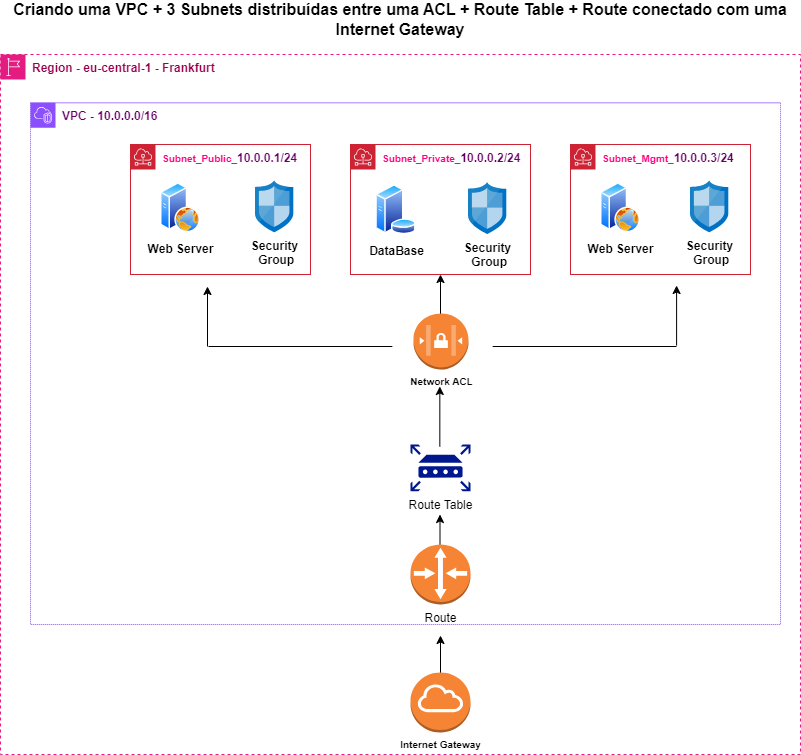

The diagram above was exported from draw.io. Its source (the exported page's mxGraphModel, read from the mxfile embedded in the PNG):
<mxGraphModel dx="880" dy="1560" grid="1" gridSize="10" guides="1" tooltips="1" connect="1" arrows="1" fold="1" page="1" pageScale="1" pageWidth="850" pageHeight="1100" math="0" shadow="0">
  <root>
    <mxCell id="0" />
    <mxCell id="1" parent="0" />
    <mxCell id="HUh1dlwKQfj8_lXao6Q8-71" value="" style="group" parent="1" vertex="1" connectable="0">
      <mxGeometry x="40" y="-1010" width="800" height="700" as="geometry" />
    </mxCell>
    <mxCell id="HUh1dlwKQfj8_lXao6Q8-47" value="" style="edgeStyle=orthogonalEdgeStyle;rounded=0;orthogonalLoop=1;jettySize=auto;html=1;" parent="HUh1dlwKQfj8_lXao6Q8-71" edge="1">
      <mxGeometry relative="1" as="geometry">
        <mxPoint x="440.00000000000006" y="280" as="sourcePoint" />
        <mxPoint x="440.00000000000006" y="220" as="targetPoint" />
      </mxGeometry>
    </mxCell>
    <mxCell id="HUh1dlwKQfj8_lXao6Q8-48" style="edgeStyle=orthogonalEdgeStyle;rounded=0;orthogonalLoop=1;jettySize=auto;html=1;exitX=0.5;exitY=0;exitDx=0;exitDy=0;exitPerimeter=0;" parent="HUh1dlwKQfj8_lXao6Q8-71" edge="1">
      <mxGeometry relative="1" as="geometry">
        <mxPoint x="440" y="661" as="sourcePoint" />
        <mxPoint x="440" y="581" as="targetPoint" />
      </mxGeometry>
    </mxCell>
    <mxCell id="HUh1dlwKQfj8_lXao6Q8-49" value="" style="edgeStyle=orthogonalEdgeStyle;rounded=0;orthogonalLoop=1;jettySize=auto;html=1;" parent="HUh1dlwKQfj8_lXao6Q8-71" edge="1">
      <mxGeometry relative="1" as="geometry">
        <mxPoint x="439.33000000000004" y="392" as="sourcePoint" />
        <mxPoint x="439.33000000000004" y="332" as="targetPoint" />
      </mxGeometry>
    </mxCell>
    <mxCell id="HUh1dlwKQfj8_lXao6Q8-50" value="&lt;b style=&quot;border-color: var(--border-color);&quot;&gt;&lt;font style=&quot;border-color: var(--border-color);&quot; color=&quot;#99004d&quot;&gt;Region - eu-central-1 - Frankfurt&lt;/font&gt;&lt;/b&gt;" style="sketch=0;outlineConnect=0;gradientColor=none;html=1;whiteSpace=wrap;fontSize=12;fontStyle=0;shape=mxgraph.aws4.group;grIcon=mxgraph.aws4.group_region;strokeColor=#e41b80;fillColor=none;verticalAlign=top;align=left;spacingLeft=30;fontColor=#879196;dashed=1;movable=0;resizable=0;rotatable=0;deletable=0;editable=0;locked=1;connectable=0;" parent="HUh1dlwKQfj8_lXao6Q8-71" vertex="1">
      <mxGeometry width="800" height="700" as="geometry" />
    </mxCell>
    <mxCell id="HUh1dlwKQfj8_lXao6Q8-51" value="&lt;font size=&quot;1&quot; style=&quot;&quot;&gt;&lt;b style=&quot;background-color: rgb(255, 255, 255);&quot;&gt;Subnet_Public_&lt;/b&gt;&lt;/font&gt;&lt;b style=&quot;border-color: var(--border-color); color: rgb(102, 0, 102);&quot;&gt;10.0.0.1/24&lt;/b&gt;" style="sketch=0;outlineConnect=0;gradientColor=none;html=1;whiteSpace=wrap;fontSize=12;fontStyle=0;shape=mxgraph.aws4.group;grIcon=mxgraph.aws4.group_subnet;strokeColor=#CD2334;fillColor=none;verticalAlign=top;align=left;spacingLeft=30;fontColor=#FF0080;dashed=0;container=0;" parent="HUh1dlwKQfj8_lXao6Q8-71" vertex="1">
      <mxGeometry x="130" y="90" width="180" height="130" as="geometry" />
    </mxCell>
    <mxCell id="HUh1dlwKQfj8_lXao6Q8-52" value="&lt;font size=&quot;1&quot; style=&quot;&quot;&gt;&lt;b style=&quot;background-color: rgb(255, 255, 255);&quot;&gt;Subnet_Private_&lt;/b&gt;&lt;/font&gt;&lt;b style=&quot;border-color: var(--border-color); color: rgb(102, 0, 102);&quot;&gt;10.0.0.2/24&lt;/b&gt;" style="sketch=0;outlineConnect=0;gradientColor=none;html=1;whiteSpace=wrap;fontSize=12;fontStyle=0;shape=mxgraph.aws4.group;grIcon=mxgraph.aws4.group_subnet;strokeColor=#CD2334;fillColor=none;verticalAlign=top;align=left;spacingLeft=30;fontColor=#FF0080;dashed=0;container=0;" parent="HUh1dlwKQfj8_lXao6Q8-71" vertex="1">
      <mxGeometry x="350" y="90" width="180" height="130" as="geometry" />
    </mxCell>
    <mxCell id="HUh1dlwKQfj8_lXao6Q8-53" value="&lt;font size=&quot;1&quot; style=&quot;&quot;&gt;&lt;b style=&quot;background-color: rgb(255, 255, 255);&quot;&gt;Subnet_Mgmt_&lt;/b&gt;&lt;/font&gt;&lt;b style=&quot;border-color: var(--border-color); color: rgb(102, 0, 102);&quot;&gt;10.0.0.3/24&lt;/b&gt;" style="sketch=0;outlineConnect=0;gradientColor=none;html=1;whiteSpace=wrap;fontSize=12;fontStyle=0;shape=mxgraph.aws4.group;grIcon=mxgraph.aws4.group_subnet;strokeColor=#CD2334;fillColor=none;verticalAlign=top;align=left;spacingLeft=30;fontColor=#FF0080;dashed=0;container=0;" parent="HUh1dlwKQfj8_lXao6Q8-71" vertex="1">
      <mxGeometry x="570" y="90" width="180" height="130" as="geometry" />
    </mxCell>
    <mxCell id="HUh1dlwKQfj8_lXao6Q8-54" value="&lt;font style=&quot;font-size: 12px;&quot;&gt;&lt;b style=&quot;font-size: 12px;&quot;&gt;Security&lt;br&gt;&amp;nbsp;Group&lt;/b&gt;&lt;/font&gt;" style="image;sketch=0;aspect=fixed;html=1;points=[];align=center;fontSize=12;image=img/lib/mscae/Network_Security_Groups_Classic.svg;container=0;" parent="HUh1dlwKQfj8_lXao6Q8-71" vertex="1">
      <mxGeometry x="255" y="126.48000000000002" width="38.3" height="51.76" as="geometry" />
    </mxCell>
    <mxCell id="HUh1dlwKQfj8_lXao6Q8-55" value="Internet Gateway" style="outlineConnect=0;dashed=0;verticalLabelPosition=bottom;verticalAlign=top;align=center;html=1;shape=mxgraph.aws3.internet_gateway;fillColor=#F58534;gradientColor=none;fontStyle=1;fontSize=10;container=0;" parent="HUh1dlwKQfj8_lXao6Q8-71" vertex="1">
      <mxGeometry x="410" y="618" width="60" height="60" as="geometry" />
    </mxCell>
    <mxCell id="HUh1dlwKQfj8_lXao6Q8-56" value="Route Table" style="sketch=0;aspect=fixed;pointerEvents=1;shadow=0;dashed=0;html=1;strokeColor=none;labelPosition=center;verticalLabelPosition=bottom;verticalAlign=top;align=center;fillColor=#00188D;shape=mxgraph.mscae.enterprise.router;container=0;" parent="HUh1dlwKQfj8_lXao6Q8-71" vertex="1">
      <mxGeometry x="410" y="390" width="60" height="46.8" as="geometry" />
    </mxCell>
    <mxCell id="HUh1dlwKQfj8_lXao6Q8-57" value="Network ACL" style="outlineConnect=0;dashed=0;verticalLabelPosition=bottom;verticalAlign=top;align=center;html=1;shape=mxgraph.aws3.network_access_controllist;fillColor=#F58534;gradientColor=none;fontSize=10;fontStyle=1;container=0;" parent="HUh1dlwKQfj8_lXao6Q8-71" vertex="1">
      <mxGeometry x="413" y="259" width="55" height="56" as="geometry" />
    </mxCell>
    <mxCell id="HUh1dlwKQfj8_lXao6Q8-58" value="Web Server" style="image;aspect=fixed;perimeter=ellipsePerimeter;html=1;align=center;shadow=0;dashed=0;spacingTop=3;image=img/lib/active_directory/web_server.svg;fontStyle=1;container=0;" parent="HUh1dlwKQfj8_lXao6Q8-71" vertex="1">
      <mxGeometry x="160" y="128.24" width="40" height="50" as="geometry" />
    </mxCell>
    <mxCell id="HUh1dlwKQfj8_lXao6Q8-59" value="Web Server" style="image;aspect=fixed;perimeter=ellipsePerimeter;html=1;align=center;shadow=0;dashed=0;spacingTop=3;image=img/lib/active_directory/web_server.svg;fontStyle=1;container=0;" parent="HUh1dlwKQfj8_lXao6Q8-71" vertex="1">
      <mxGeometry x="600" y="128.24" width="40" height="50" as="geometry" />
    </mxCell>
    <mxCell id="HUh1dlwKQfj8_lXao6Q8-60" value="&lt;font style=&quot;font-size: 12px;&quot;&gt;&lt;b style=&quot;font-size: 12px;&quot;&gt;Security&lt;br&gt;&amp;nbsp;Group&lt;/b&gt;&lt;/font&gt;" style="image;sketch=0;aspect=fixed;html=1;points=[];align=center;fontSize=12;image=img/lib/mscae/Network_Security_Groups_Classic.svg;container=0;" parent="HUh1dlwKQfj8_lXao6Q8-71" vertex="1">
      <mxGeometry x="690" y="126.48000000000002" width="38.3" height="51.76" as="geometry" />
    </mxCell>
    <mxCell id="HUh1dlwKQfj8_lXao6Q8-61" value="&lt;font style=&quot;font-size: 12px;&quot;&gt;&lt;b style=&quot;font-size: 12px;&quot;&gt;Security&lt;br&gt;&amp;nbsp;Group&lt;/b&gt;&lt;/font&gt;" style="image;sketch=0;aspect=fixed;html=1;points=[];align=center;fontSize=12;image=img/lib/mscae/Network_Security_Groups_Classic.svg;container=0;" parent="HUh1dlwKQfj8_lXao6Q8-71" vertex="1">
      <mxGeometry x="468" y="128.24" width="38.3" height="51.76" as="geometry" />
    </mxCell>
    <mxCell id="HUh1dlwKQfj8_lXao6Q8-62" value="&lt;b&gt;DataBase&lt;/b&gt;" style="image;aspect=fixed;perimeter=ellipsePerimeter;html=1;align=center;shadow=0;dashed=0;spacingTop=3;image=img/lib/active_directory/database_server.svg;container=0;" parent="HUh1dlwKQfj8_lXao6Q8-71" vertex="1">
      <mxGeometry x="375" y="130" width="41" height="50" as="geometry" />
    </mxCell>
    <mxCell id="HUh1dlwKQfj8_lXao6Q8-63" value="&lt;font color=&quot;#660066&quot;&gt;&lt;b&gt;VPC - 10.0.0.0/16&lt;/b&gt;&lt;/font&gt;" style="points=[[0,0],[0.25,0],[0.5,0],[0.75,0],[1,0],[1,0.25],[1,0.5],[1,0.75],[1,1],[0.75,1],[0.5,1],[0.25,1],[0,1],[0,0.75],[0,0.5],[0,0.25]];outlineConnect=0;gradientColor=none;html=1;whiteSpace=wrap;fontSize=12;fontStyle=0;container=0;pointerEvents=0;collapsible=0;recursiveResize=0;shape=mxgraph.aws4.group;grIcon=mxgraph.aws4.group_vpc2;strokeColor=#8C4FFF;fillColor=none;verticalAlign=top;align=left;spacingLeft=30;fontColor=#AAB7B8;dashed=1;dashPattern=1 1;" parent="HUh1dlwKQfj8_lXao6Q8-71" vertex="1">
      <mxGeometry x="30" y="48.24000000000001" width="750" height="521.76" as="geometry" />
    </mxCell>
    <mxCell id="HUh1dlwKQfj8_lXao6Q8-64" value="" style="edgeStyle=orthogonalEdgeStyle;rounded=0;orthogonalLoop=1;jettySize=auto;html=1;" parent="HUh1dlwKQfj8_lXao6Q8-71" edge="1">
      <mxGeometry relative="1" as="geometry">
        <mxPoint x="207" y="292" as="sourcePoint" />
        <mxPoint x="207" y="232" as="targetPoint" />
      </mxGeometry>
    </mxCell>
    <mxCell id="HUh1dlwKQfj8_lXao6Q8-65" style="edgeStyle=orthogonalEdgeStyle;rounded=0;orthogonalLoop=1;jettySize=auto;html=1;exitX=0.5;exitY=0;exitDx=0;exitDy=0;exitPerimeter=0;" parent="HUh1dlwKQfj8_lXao6Q8-71" edge="1">
      <mxGeometry relative="1" as="geometry">
        <mxPoint x="439.5" y="540" as="sourcePoint" />
        <mxPoint x="439.5" y="460" as="targetPoint" />
      </mxGeometry>
    </mxCell>
    <mxCell id="HUh1dlwKQfj8_lXao6Q8-66" value="Route&lt;br&gt;" style="outlineConnect=0;dashed=0;verticalLabelPosition=bottom;verticalAlign=top;align=center;html=1;shape=mxgraph.aws3.router;fillColor=#F58534;gradientColor=none;container=0;" parent="HUh1dlwKQfj8_lXao6Q8-71" vertex="1">
      <mxGeometry x="410" y="490" width="60" height="60" as="geometry" />
    </mxCell>
    <mxCell id="HUh1dlwKQfj8_lXao6Q8-67" value="" style="group" parent="HUh1dlwKQfj8_lXao6Q8-71" vertex="1" connectable="0">
      <mxGeometry x="584" y="231" width="92.08779220779229" height="61" as="geometry" />
    </mxCell>
    <mxCell id="HUh1dlwKQfj8_lXao6Q8-68" value="" style="endArrow=none;html=1;rounded=0;" parent="HUh1dlwKQfj8_lXao6Q8-67" edge="1">
      <mxGeometry width="50" height="50" relative="1" as="geometry">
        <mxPoint x="-91.84415584415592" y="61" as="sourcePoint" />
        <mxPoint x="92" y="61" as="targetPoint" />
        <Array as="points">
          <mxPoint x="12" y="61" />
          <mxPoint y="61" />
        </Array>
      </mxGeometry>
    </mxCell>
    <mxCell id="HUh1dlwKQfj8_lXao6Q8-69" value="" style="edgeStyle=orthogonalEdgeStyle;rounded=0;orthogonalLoop=1;jettySize=auto;html=1;" parent="HUh1dlwKQfj8_lXao6Q8-67" edge="1">
      <mxGeometry relative="1" as="geometry">
        <mxPoint x="92.08779220779229" y="60" as="sourcePoint" />
        <mxPoint x="92.08779220779229" as="targetPoint" />
      </mxGeometry>
    </mxCell>
    <mxCell id="HUh1dlwKQfj8_lXao6Q8-70" value="" style="endArrow=none;html=1;rounded=0;" parent="HUh1dlwKQfj8_lXao6Q8-71" edge="1">
      <mxGeometry width="50" height="50" relative="1" as="geometry">
        <mxPoint x="207.99584415584405" y="292" as="sourcePoint" />
        <mxPoint x="391.84" y="292" as="targetPoint" />
        <Array as="points">
          <mxPoint x="311.84" y="292" />
          <mxPoint x="299.84" y="292" />
        </Array>
      </mxGeometry>
    </mxCell>
    <mxCell id="lHtQrHQrWJmyTPeKCWfS-1" value="Criando uma VPC + 3 Subnets distribuídas entre uma ACL + Route Table + Route conectado com uma Internet Gateway" style="text;strokeColor=none;align=center;fillColor=none;html=1;verticalAlign=middle;whiteSpace=wrap;rounded=0;fontStyle=1;fontSize=16;" vertex="1" parent="1">
      <mxGeometry x="50" y="-1060" width="780" height="30" as="geometry" />
    </mxCell>
  </root>
</mxGraphModel>